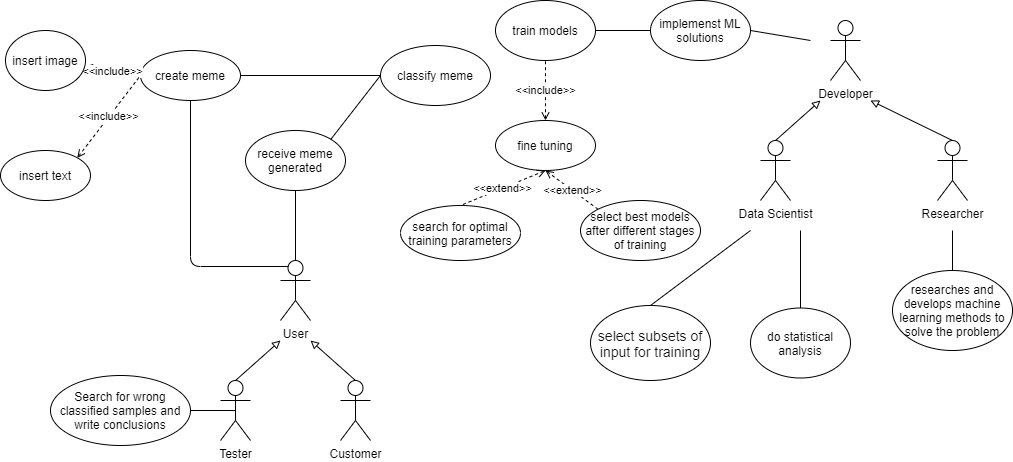

The diagram above was exported from draw.io. Its source (the exported page's mxGraphModel, read from the mxfile embedded in the PNG):
<mxGraphModel dx="1865" dy="1660" grid="1" gridSize="10" guides="1" tooltips="1" connect="1" arrows="1" fold="1" page="1" pageScale="1" pageWidth="827" pageHeight="1169" math="0" shadow="0">
  <root>
    <mxCell id="0" />
    <mxCell id="1" parent="0" />
    <mxCell id="Yv1-WI3O8oCqh3OYi9Jt-1" value="User" style="shape=umlActor;verticalLabelPosition=bottom;verticalAlign=top;html=1;outlineConnect=0;" parent="1" vertex="1">
      <mxGeometry x="170" y="80" width="30" height="60" as="geometry" />
    </mxCell>
    <mxCell id="Yv1-WI3O8oCqh3OYi9Jt-2" value="Data Scientist" style="shape=umlActor;verticalLabelPosition=bottom;verticalAlign=top;html=1;outlineConnect=0;" parent="1" vertex="1">
      <mxGeometry x="650" y="-40" width="30" height="60" as="geometry" />
    </mxCell>
    <mxCell id="Yv1-WI3O8oCqh3OYi9Jt-3" value="fine tuning" style="ellipse;whiteSpace=wrap;html=1;" parent="1" vertex="1">
      <mxGeometry x="385" y="-60" width="100" height="50" as="geometry" />
    </mxCell>
    <mxCell id="Yv1-WI3O8oCqh3OYi9Jt-4" value="Developer" style="shape=umlActor;verticalLabelPosition=bottom;verticalAlign=top;html=1;outlineConnect=0;" parent="1" vertex="1">
      <mxGeometry x="720" y="-160" width="30" height="60" as="geometry" />
    </mxCell>
    <mxCell id="Yv1-WI3O8oCqh3OYi9Jt-5" value="Researcher" style="shape=umlActor;verticalLabelPosition=bottom;verticalAlign=top;html=1;outlineConnect=0;" parent="1" vertex="1">
      <mxGeometry x="827" y="-40" width="30" height="60" as="geometry" />
    </mxCell>
    <mxCell id="Yv1-WI3O8oCqh3OYi9Jt-6" value="Customer" style="shape=umlActor;verticalLabelPosition=bottom;verticalAlign=top;html=1;outlineConnect=0;" parent="1" vertex="1">
      <mxGeometry x="230" y="200" width="30" height="60" as="geometry" />
    </mxCell>
    <mxCell id="Yv1-WI3O8oCqh3OYi9Jt-7" value="Tester" style="shape=umlActor;verticalLabelPosition=bottom;verticalAlign=top;html=1;outlineConnect=0;" parent="1" vertex="1">
      <mxGeometry x="110" y="200" width="30" height="60" as="geometry" />
    </mxCell>
    <mxCell id="Yv1-WI3O8oCqh3OYi9Jt-8" value="" style="endArrow=none;html=1;exitX=0.5;exitY=0.5;exitDx=0;exitDy=0;exitPerimeter=0;" parent="1" source="Yv1-WI3O8oCqh3OYi9Jt-7" target="Yv1-WI3O8oCqh3OYi9Jt-11" edge="1">
      <mxGeometry width="50" height="50" relative="1" as="geometry">
        <mxPoint x="390" y="310" as="sourcePoint" />
        <mxPoint x="70" y="230" as="targetPoint" />
      </mxGeometry>
    </mxCell>
    <mxCell id="Yv1-WI3O8oCqh3OYi9Jt-11" value="Search for wrong classified samples and write conclusions" style="ellipse;whiteSpace=wrap;html=1;" parent="1" vertex="1">
      <mxGeometry x="-60" y="195" width="140" height="70" as="geometry" />
    </mxCell>
    <mxCell id="Yv1-WI3O8oCqh3OYi9Jt-13" value="" style="endArrow=none;endFill=0;endSize=12;html=1;exitX=1;exitY=0.5;exitDx=0;exitDy=0;entryX=0;entryY=0.5;entryDx=0;entryDy=0;" parent="1" source="Yv1-WI3O8oCqh3OYi9Jt-48" target="Yv1-WI3O8oCqh3OYi9Jt-47" edge="1">
      <mxGeometry width="160" relative="1" as="geometry">
        <mxPoint x="700" y="-230" as="sourcePoint" />
        <mxPoint x="860" y="-230" as="targetPoint" />
      </mxGeometry>
    </mxCell>
    <mxCell id="Yv1-WI3O8oCqh3OYi9Jt-14" value="" style="endArrow=none;endFill=0;endSize=12;html=1;startArrow=block;startFill=0;entryX=0.5;entryY=0;entryDx=0;entryDy=0;entryPerimeter=0;" parent="1" target="Yv1-WI3O8oCqh3OYi9Jt-6" edge="1">
      <mxGeometry width="160" relative="1" as="geometry">
        <mxPoint x="200" y="160" as="sourcePoint" />
        <mxPoint x="740" y="80" as="targetPoint" />
      </mxGeometry>
    </mxCell>
    <mxCell id="Yv1-WI3O8oCqh3OYi9Jt-16" value="" style="endArrow=none;endFill=0;endSize=12;html=1;startArrow=block;startFill=0;entryX=0.5;entryY=0;entryDx=0;entryDy=0;entryPerimeter=0;" parent="1" target="Yv1-WI3O8oCqh3OYi9Jt-7" edge="1">
      <mxGeometry width="160" relative="1" as="geometry">
        <mxPoint x="170" y="160" as="sourcePoint" />
        <mxPoint x="750" y="90" as="targetPoint" />
      </mxGeometry>
    </mxCell>
    <mxCell id="Yv1-WI3O8oCqh3OYi9Jt-17" value="search for optimal training parameters" style="ellipse;whiteSpace=wrap;html=1;" parent="1" vertex="1">
      <mxGeometry x="290" y="25" width="120" height="55" as="geometry" />
    </mxCell>
    <mxCell id="Yv1-WI3O8oCqh3OYi9Jt-18" value="create meme" style="ellipse;whiteSpace=wrap;html=1;" parent="1" vertex="1">
      <mxGeometry x="30" y="-130" width="100" height="50" as="geometry" />
    </mxCell>
    <mxCell id="Yv1-WI3O8oCqh3OYi9Jt-19" value="classify meme" style="ellipse;whiteSpace=wrap;html=1;" parent="1" vertex="1">
      <mxGeometry x="270" y="-135" width="110" height="60" as="geometry" />
    </mxCell>
    <mxCell id="Yv1-WI3O8oCqh3OYi9Jt-20" value="receive meme generated" style="ellipse;whiteSpace=wrap;html=1;" parent="1" vertex="1">
      <mxGeometry x="135" y="-50" width="100" height="60" as="geometry" />
    </mxCell>
    <mxCell id="Yv1-WI3O8oCqh3OYi9Jt-22" value="&amp;lt;&amp;lt;include&amp;gt;&amp;gt;" style="endArrow=none;html=1;entryX=0;entryY=0.5;entryDx=0;entryDy=0;dashed=1;startArrow=open;startFill=0;endFill=0;" parent="1" source="Yv1-WI3O8oCqh3OYi9Jt-24" target="Yv1-WI3O8oCqh3OYi9Jt-18" edge="1">
      <mxGeometry width="50" height="50" relative="1" as="geometry">
        <mxPoint x="-40" y="-90" as="sourcePoint" />
        <mxPoint x="70" y="-35" as="targetPoint" />
      </mxGeometry>
    </mxCell>
    <mxCell id="Yv1-WI3O8oCqh3OYi9Jt-23" value="&amp;lt;&amp;lt;include&amp;gt;&amp;gt;" style="endArrow=none;html=1;dashed=1;startArrow=open;startFill=0;endFill=0;entryX=0;entryY=0.5;entryDx=0;entryDy=0;exitX=1;exitY=0;exitDx=0;exitDy=0;" parent="1" source="Yv1-WI3O8oCqh3OYi9Jt-25" target="Yv1-WI3O8oCqh3OYi9Jt-18" edge="1">
      <mxGeometry width="50" height="50" relative="1" as="geometry">
        <mxPoint x="-50" y="-10" as="sourcePoint" />
        <mxPoint x="60" y="-35" as="targetPoint" />
      </mxGeometry>
    </mxCell>
    <mxCell id="Yv1-WI3O8oCqh3OYi9Jt-24" value="insert image" style="ellipse;whiteSpace=wrap;html=1;" parent="1" vertex="1">
      <mxGeometry x="-105" y="-150" width="80" height="60" as="geometry" />
    </mxCell>
    <mxCell id="Yv1-WI3O8oCqh3OYi9Jt-25" value="insert text" style="ellipse;whiteSpace=wrap;html=1;" parent="1" vertex="1">
      <mxGeometry x="-110" y="-30" width="90" height="50" as="geometry" />
    </mxCell>
    <mxCell id="Yv1-WI3O8oCqh3OYi9Jt-26" value="" style="endArrow=none;html=1;entryX=0.5;entryY=1;entryDx=0;entryDy=0;" parent="1" target="Yv1-WI3O8oCqh3OYi9Jt-18" edge="1">
      <mxGeometry width="50" height="50" relative="1" as="geometry">
        <mxPoint x="178" y="86" as="sourcePoint" />
        <mxPoint x="300" y="30" as="targetPoint" />
        <Array as="points">
          <mxPoint x="80" y="86" />
        </Array>
      </mxGeometry>
    </mxCell>
    <mxCell id="Yv1-WI3O8oCqh3OYi9Jt-27" value="" style="endArrow=none;html=1;entryX=0;entryY=0.5;entryDx=0;entryDy=0;exitX=1;exitY=0;exitDx=0;exitDy=0;" parent="1" source="Yv1-WI3O8oCqh3OYi9Jt-20" target="Yv1-WI3O8oCqh3OYi9Jt-19" edge="1">
      <mxGeometry width="50" height="50" relative="1" as="geometry">
        <mxPoint x="230" y="-20" as="sourcePoint" />
        <mxPoint x="280" y="-70" as="targetPoint" />
      </mxGeometry>
    </mxCell>
    <mxCell id="Yv1-WI3O8oCqh3OYi9Jt-28" value="" style="endArrow=none;html=1;entryX=0.5;entryY=1;entryDx=0;entryDy=0;exitX=0.5;exitY=0;exitDx=0;exitDy=0;exitPerimeter=0;" parent="1" source="Yv1-WI3O8oCqh3OYi9Jt-1" target="Yv1-WI3O8oCqh3OYi9Jt-20" edge="1">
      <mxGeometry width="50" height="50" relative="1" as="geometry">
        <mxPoint x="250" y="80" as="sourcePoint" />
        <mxPoint x="300" y="30" as="targetPoint" />
      </mxGeometry>
    </mxCell>
    <mxCell id="Yv1-WI3O8oCqh3OYi9Jt-29" value="" style="endArrow=none;html=1;exitX=1;exitY=0.5;exitDx=0;exitDy=0;entryX=0;entryY=0.5;entryDx=0;entryDy=0;" parent="1" source="Yv1-WI3O8oCqh3OYi9Jt-18" target="Yv1-WI3O8oCqh3OYi9Jt-19" edge="1">
      <mxGeometry width="50" height="50" relative="1" as="geometry">
        <mxPoint x="230.35533905932743" y="-31.21320343559637" as="sourcePoint" />
        <mxPoint x="250" y="-120" as="targetPoint" />
      </mxGeometry>
    </mxCell>
    <mxCell id="Yv1-WI3O8oCqh3OYi9Jt-30" value="" style="endArrow=none;endFill=0;endSize=12;html=1;startArrow=block;startFill=0;entryX=0.5;entryY=0;entryDx=0;entryDy=0;entryPerimeter=0;" parent="1" target="Yv1-WI3O8oCqh3OYi9Jt-2" edge="1">
      <mxGeometry width="160" relative="1" as="geometry">
        <mxPoint x="710" y="-80" as="sourcePoint" />
        <mxPoint x="235" y="-30" as="targetPoint" />
      </mxGeometry>
    </mxCell>
    <mxCell id="Yv1-WI3O8oCqh3OYi9Jt-31" value="" style="endArrow=none;endFill=0;endSize=12;html=1;startArrow=block;startFill=0;entryX=0.5;entryY=0;entryDx=0;entryDy=0;entryPerimeter=0;" parent="1" target="Yv1-WI3O8oCqh3OYi9Jt-5" edge="1">
      <mxGeometry width="160" relative="1" as="geometry">
        <mxPoint x="760" y="-80" as="sourcePoint" />
        <mxPoint x="675" y="-30" as="targetPoint" />
      </mxGeometry>
    </mxCell>
    <mxCell id="Yv1-WI3O8oCqh3OYi9Jt-33" value="&amp;lt;&amp;lt;extend&amp;gt;&amp;gt;" style="endArrow=none;html=1;dashed=1;startArrow=open;startFill=0;endFill=0;exitX=0.5;exitY=1;exitDx=0;exitDy=0;entryX=0.5;entryY=0;entryDx=0;entryDy=0;" parent="1" source="Yv1-WI3O8oCqh3OYi9Jt-3" target="Yv1-WI3O8oCqh3OYi9Jt-17" edge="1">
      <mxGeometry width="50" height="50" relative="1" as="geometry">
        <mxPoint x="425" y="10" as="sourcePoint" />
        <mxPoint x="305" y="70" as="targetPoint" />
      </mxGeometry>
    </mxCell>
    <mxCell id="Yv1-WI3O8oCqh3OYi9Jt-34" value="&amp;lt;&amp;lt;extend&amp;gt;&amp;gt;" style="endArrow=none;html=1;dashed=1;startArrow=open;startFill=0;endFill=0;exitX=0.5;exitY=1;exitDx=0;exitDy=0;entryX=0;entryY=0;entryDx=0;entryDy=0;" parent="1" source="Yv1-WI3O8oCqh3OYi9Jt-3" target="Yv1-WI3O8oCqh3OYi9Jt-38" edge="1">
      <mxGeometry width="50" height="50" relative="1" as="geometry">
        <mxPoint x="435" as="sourcePoint" />
        <mxPoint x="535" y="60" as="targetPoint" />
      </mxGeometry>
    </mxCell>
    <mxCell id="Yv1-WI3O8oCqh3OYi9Jt-36" value="" style="endArrow=none;html=1;entryX=0.5;entryY=0;entryDx=0;entryDy=0;" parent="1" target="Yv1-WI3O8oCqh3OYi9Jt-39" edge="1">
      <mxGeometry width="50" height="50" relative="1" as="geometry">
        <mxPoint x="842" y="50" as="sourcePoint" />
        <mxPoint x="805" y="120" as="targetPoint" />
      </mxGeometry>
    </mxCell>
    <mxCell id="Yv1-WI3O8oCqh3OYi9Jt-38" value="select best models after different stages of training" style="ellipse;whiteSpace=wrap;html=1;" parent="1" vertex="1">
      <mxGeometry x="470" y="20" width="120" height="60" as="geometry" />
    </mxCell>
    <mxCell id="Yv1-WI3O8oCqh3OYi9Jt-39" value="researches and develops machine learning methods to solve the problem" style="ellipse;whiteSpace=wrap;html=1;" parent="1" vertex="1">
      <mxGeometry x="782" y="90" width="120" height="80" as="geometry" />
    </mxCell>
    <mxCell id="Yv1-WI3O8oCqh3OYi9Jt-40" value="&lt;span style=&quot;color: rgb(17 , 17 , 17) ; font-family: &amp;#34;roboto&amp;#34; , &amp;#34;arial&amp;#34; , sans-serif ; font-size: 14px ; text-align: left ; background-color: rgb(255 , 255 , 255)&quot;&gt;select subsets of input for training&lt;/span&gt;" style="ellipse;whiteSpace=wrap;html=1;" parent="1" vertex="1">
      <mxGeometry x="480" y="125" width="120" height="75" as="geometry" />
    </mxCell>
    <mxCell id="Yv1-WI3O8oCqh3OYi9Jt-41" value="" style="endArrow=none;html=1;exitX=0.5;exitY=0;exitDx=0;exitDy=0;" parent="1" source="Yv1-WI3O8oCqh3OYi9Jt-40" edge="1">
      <mxGeometry width="50" height="50" relative="1" as="geometry">
        <mxPoint x="610" y="70" as="sourcePoint" />
        <mxPoint x="640" y="50" as="targetPoint" />
      </mxGeometry>
    </mxCell>
    <mxCell id="Yv1-WI3O8oCqh3OYi9Jt-45" value="do statistical analysis" style="ellipse;whiteSpace=wrap;html=1;" parent="1" vertex="1">
      <mxGeometry x="640" y="127.5" width="100" height="70" as="geometry" />
    </mxCell>
    <mxCell id="Yv1-WI3O8oCqh3OYi9Jt-46" value="" style="endArrow=none;html=1;exitX=0.5;exitY=0;exitDx=0;exitDy=0;" parent="1" source="Yv1-WI3O8oCqh3OYi9Jt-45" edge="1">
      <mxGeometry width="50" height="50" relative="1" as="geometry">
        <mxPoint x="550" y="135.00000000000023" as="sourcePoint" />
        <mxPoint x="690" y="50" as="targetPoint" />
      </mxGeometry>
    </mxCell>
    <mxCell id="Yv1-WI3O8oCqh3OYi9Jt-47" value="implemenst ML solutions" style="ellipse;whiteSpace=wrap;html=1;" parent="1" vertex="1">
      <mxGeometry x="540" y="-180" width="100" height="60" as="geometry" />
    </mxCell>
    <mxCell id="Yv1-WI3O8oCqh3OYi9Jt-48" value="train models" style="ellipse;whiteSpace=wrap;html=1;" parent="1" vertex="1">
      <mxGeometry x="385" y="-180" width="100" height="60" as="geometry" />
    </mxCell>
    <mxCell id="Yv1-WI3O8oCqh3OYi9Jt-49" value="&amp;lt;&amp;lt;include&amp;gt;&amp;gt;" style="endArrow=none;html=1;dashed=1;startArrow=open;startFill=0;endFill=0;entryX=0.5;entryY=1;entryDx=0;entryDy=0;exitX=0.5;exitY=0;exitDx=0;exitDy=0;" parent="1" source="Yv1-WI3O8oCqh3OYi9Jt-3" target="Yv1-WI3O8oCqh3OYi9Jt-48" edge="1">
      <mxGeometry width="50" height="50" relative="1" as="geometry">
        <mxPoint x="459.99980515339456" y="-29.997669529663717" as="sourcePoint" />
        <mxPoint x="523.1800000000001" y="-112.32" as="targetPoint" />
      </mxGeometry>
    </mxCell>
    <mxCell id="Yv1-WI3O8oCqh3OYi9Jt-50" value="" style="endArrow=none;endFill=0;endSize=12;html=1;exitX=1;exitY=0.5;exitDx=0;exitDy=0;" parent="1" source="Yv1-WI3O8oCqh3OYi9Jt-47" edge="1">
      <mxGeometry width="160" relative="1" as="geometry">
        <mxPoint x="660" y="-160" as="sourcePoint" />
        <mxPoint x="700" y="-140" as="targetPoint" />
      </mxGeometry>
    </mxCell>
  </root>
</mxGraphModel>